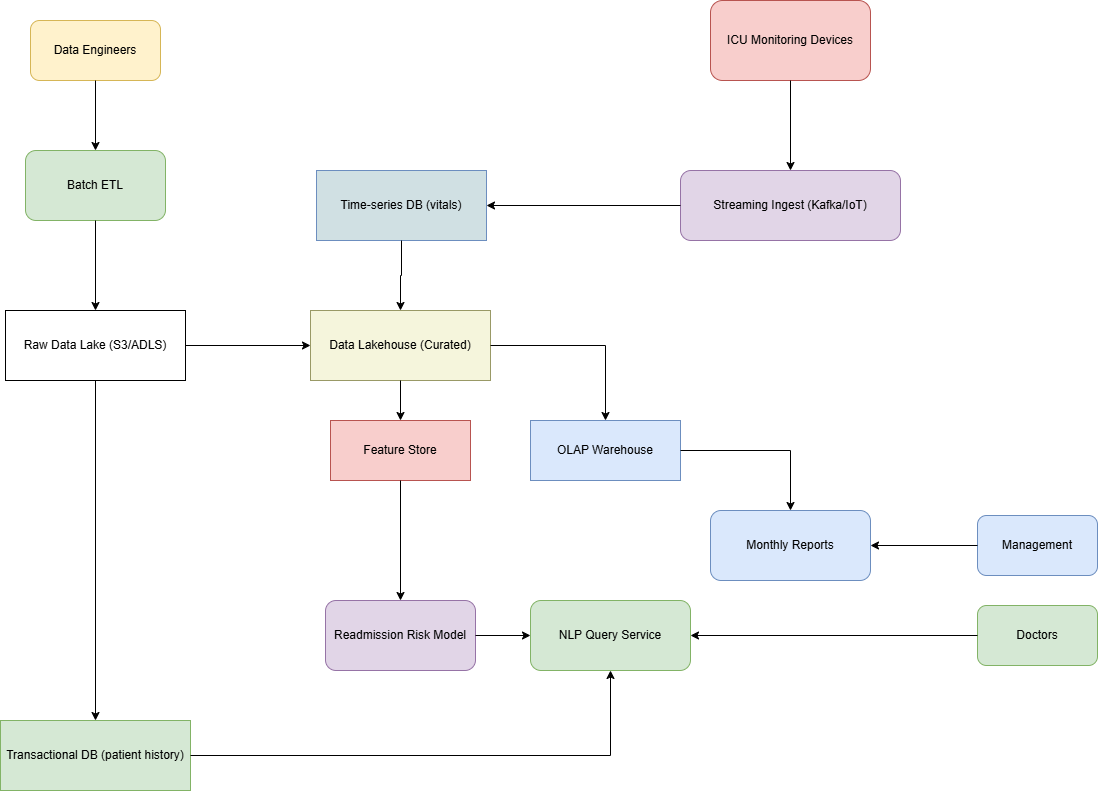

The diagram above was exported from draw.io. Its source (the exported page's mxGraphModel, read from the mxfile embedded in the PNG):
<mxGraphModel dx="2316" dy="1979" grid="1" gridSize="10" guides="1" tooltips="1" connect="1" arrows="1" fold="1" page="1" pageScale="1" pageWidth="827" pageHeight="1169" math="0" shadow="0">
  <root>
    <mxCell id="0" />
    <mxCell id="1" parent="0" />
    <mxCell id="s1" parent="1" style="rounded=1;whiteSpace=wrap;html=1;fillColor=#f8cecc;strokeColor=#b85450;" value="ICU Monitoring Devices" vertex="1">
      <mxGeometry height="80" width="160" x="560" y="-40" as="geometry" />
    </mxCell>
    <mxCell id="s2" parent="1" style="rounded=1;whiteSpace=wrap;html=1;fillColor=#d5e8d4;strokeColor=#82b366;" value="Doctors" vertex="1">
      <mxGeometry height="60" width="120" x="827" y="565" as="geometry" />
    </mxCell>
    <mxCell id="s3" parent="1" style="rounded=1;whiteSpace=wrap;html=1;fillColor=#dae8fc;strokeColor=#6c8ebf;" value="Management" vertex="1">
      <mxGeometry height="60" width="120" x="827" y="475" as="geometry" />
    </mxCell>
    <mxCell id="s4" parent="1" style="rounded=1;whiteSpace=wrap;html=1;fillColor=#fff2cc;strokeColor=#d6b656;" value="Data Engineers" vertex="1">
      <mxGeometry height="60" width="130" x="-120" y="-20" as="geometry" />
    </mxCell>
    <mxCell id="i1" parent="1" style="rounded=1;whiteSpace=wrap;html=1;fillColor=#e1d5e7;strokeColor=#9673a6;" value="Streaming Ingest (Kafka/IoT)" vertex="1">
      <mxGeometry height="70" width="220" x="530" y="130" as="geometry" />
    </mxCell>
    <mxCell id="i2" parent="1" style="rounded=1;whiteSpace=wrap;html=1;fillColor=#d5e8d4;strokeColor=#82b366;" value="Batch ETL" vertex="1">
      <mxGeometry height="70" width="140" x="-125" y="110" as="geometry" />
    </mxCell>
    <mxCell id="st1" parent="1" style="rounded=0;whiteSpace=wrap;html=1;fillColor=#ffffff;strokeColor=#000000;" value="Raw Data Lake (S3/ADLS)" vertex="1">
      <mxGeometry height="70" width="180" x="-145" y="270" as="geometry" />
    </mxCell>
    <mxCell id="st2" parent="1" style="rounded=0;whiteSpace=wrap;html=1;fillColor=#f5f5dc;strokeColor=#999966;" value="Data Lakehouse (Curated)" vertex="1">
      <mxGeometry height="70" width="180" x="160" y="270" as="geometry" />
    </mxCell>
    <mxCell id="st3" parent="1" style="rounded=0;whiteSpace=wrap;html=1;fillColor=#d5e8d4;strokeColor=#82b366;" value="Transactional DB (patient history)" vertex="1">
      <mxGeometry height="70" width="190" x="-150" y="680" as="geometry" />
    </mxCell>
    <mxCell id="st4" parent="1" style="rounded=0;whiteSpace=wrap;html=1;fillColor=#d0e0e3;strokeColor=#6c8ebf;" value="Time-series DB (vitals)" vertex="1">
      <mxGeometry height="70" width="170" x="166" y="130" as="geometry" />
    </mxCell>
    <mxCell id="a1" parent="1" style="rounded=0;whiteSpace=wrap;html=1;fillColor=#f8cecc;strokeColor=#b85450;" value="Feature Store" vertex="1">
      <mxGeometry height="60" width="140" x="180" y="380" as="geometry" />
    </mxCell>
    <mxCell id="a2" parent="1" style="rounded=0;whiteSpace=wrap;html=1;fillColor=#dae8fc;strokeColor=#6c8ebf;" value="OLAP Warehouse" vertex="1">
      <mxGeometry height="60" width="150" x="380" y="380" as="geometry" />
    </mxCell>
    <mxCell id="m1" parent="1" style="rounded=1;whiteSpace=wrap;html=1;fillColor=#e1d5e7;strokeColor=#9673a6;" value="Readmission Risk Model" vertex="1">
      <mxGeometry height="70" width="150" x="175" y="560" as="geometry" />
    </mxCell>
    <mxCell id="m2" parent="1" style="rounded=1;whiteSpace=wrap;html=1;fillColor=#d5e8d4;strokeColor=#82b366;" value="NLP Query Service" vertex="1">
      <mxGeometry height="70" width="160" x="380" y="560" as="geometry" />
    </mxCell>
    <mxCell id="m3" parent="1" style="rounded=1;whiteSpace=wrap;html=1;fillColor=#dae8fc;strokeColor=#6c8ebf;" value="Monthly Reports" vertex="1">
      <mxGeometry height="70" width="160" x="560" y="470" as="geometry" />
    </mxCell>
    <mxCell id="e1" edge="1" parent="1" source="s1" style="edgeStyle=orthogonalEdgeStyle;rounded=0;html=1;strokeColor=#000000;" target="i1">
      <mxGeometry relative="1" as="geometry" />
    </mxCell>
    <mxCell id="e2" edge="1" parent="1" source="s4" style="edgeStyle=orthogonalEdgeStyle;rounded=0;html=1;strokeColor=#000000;" target="i2">
      <mxGeometry relative="1" as="geometry" />
    </mxCell>
    <mxCell id="e3" edge="1" parent="1" source="i1" style="edgeStyle=orthogonalEdgeStyle;rounded=0;html=1;strokeColor=#000000;" target="st4">
      <mxGeometry relative="1" as="geometry" />
    </mxCell>
    <mxCell id="e4" edge="1" parent="1" source="i2" style="edgeStyle=orthogonalEdgeStyle;rounded=0;html=1;strokeColor=#000000;" target="st1">
      <mxGeometry relative="1" as="geometry" />
    </mxCell>
    <mxCell id="e5" edge="1" parent="1" source="st1" style="edgeStyle=orthogonalEdgeStyle;rounded=0;html=1;strokeColor=#000000;" target="st2">
      <mxGeometry relative="1" as="geometry" />
    </mxCell>
    <mxCell id="e6" edge="1" parent="1" source="st2" style="edgeStyle=orthogonalEdgeStyle;rounded=0;html=1;strokeColor=#000000;" target="a1">
      <mxGeometry relative="1" as="geometry" />
    </mxCell>
    <mxCell id="e7" edge="1" parent="1" source="st2" style="edgeStyle=orthogonalEdgeStyle;rounded=0;html=1;strokeColor=#000000;" target="a2">
      <mxGeometry relative="1" as="geometry" />
    </mxCell>
    <mxCell id="e8" edge="1" parent="1" source="a1" style="edgeStyle=orthogonalEdgeStyle;rounded=0;html=1;strokeColor=#000000;" target="m1">
      <mxGeometry relative="1" as="geometry" />
    </mxCell>
    <mxCell id="e9" edge="1" parent="1" source="a2" style="edgeStyle=orthogonalEdgeStyle;rounded=0;html=1;strokeColor=#000000;" target="m3">
      <mxGeometry relative="1" as="geometry" />
    </mxCell>
    <mxCell id="e10" edge="1" parent="1" source="m1" style="edgeStyle=orthogonalEdgeStyle;rounded=0;html=1;strokeColor=#000000;" target="m2">
      <mxGeometry relative="1" as="geometry" />
    </mxCell>
    <mxCell id="e11" edge="1" parent="1" source="s2" style="edgeStyle=orthogonalEdgeStyle;rounded=0;html=1;strokeColor=#000000;" target="m2">
      <mxGeometry relative="1" as="geometry" />
    </mxCell>
    <mxCell id="e12" edge="1" parent="1" source="s3" style="edgeStyle=orthogonalEdgeStyle;rounded=0;html=1;strokeColor=#000000;" target="m3">
      <mxGeometry relative="1" as="geometry" />
    </mxCell>
    <mxCell id="e13" edge="1" parent="1" source="st1" style="edgeStyle=orthogonalEdgeStyle;rounded=0;html=1;strokeColor=#000000;" target="st3">
      <mxGeometry relative="1" as="geometry" />
    </mxCell>
    <mxCell id="e14" edge="1" parent="1" source="st4" style="edgeStyle=orthogonalEdgeStyle;rounded=0;html=1;strokeColor=#000000;" target="st2">
      <mxGeometry relative="1" as="geometry" />
    </mxCell>
    <mxCell id="e15" edge="1" parent="1" source="st3" style="edgeStyle=orthogonalEdgeStyle;rounded=0;html=1;strokeColor=#000000;" target="m2">
      <mxGeometry relative="1" as="geometry" />
    </mxCell>
  </root>
</mxGraphModel>